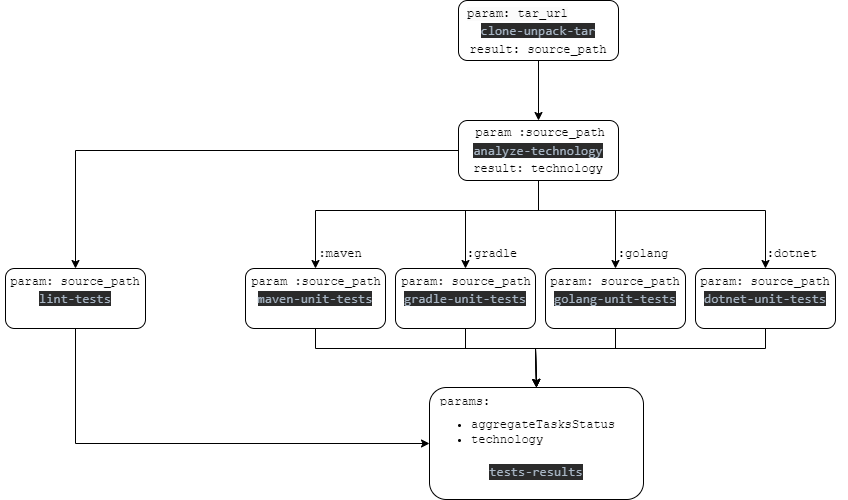

The diagram above was exported from draw.io. Its source (the exported page's mxGraphModel, read from the mxfile embedded in the PNG):
<mxGraphModel dx="1147" dy="766" grid="1" gridSize="10" guides="1" tooltips="1" connect="1" arrows="1" fold="1" page="1" pageScale="1" pageWidth="850" pageHeight="1100" math="0" shadow="0">
  <root>
    <mxCell id="0" />
    <mxCell id="1" parent="0" />
    <mxCell id="lj8_c-N0JWA2KBhWfcnI-15" style="edgeStyle=orthogonalEdgeStyle;rounded=0;orthogonalLoop=1;jettySize=auto;html=1;entryX=0.5;entryY=0;entryDx=0;entryDy=0;" edge="1" parent="1" source="lj8_c-N0JWA2KBhWfcnI-1" target="lj8_c-N0JWA2KBhWfcnI-2">
      <mxGeometry relative="1" as="geometry" />
    </mxCell>
    <mxCell id="lj8_c-N0JWA2KBhWfcnI-1" value="&lt;pre style=&quot;background-color:#2b2b2b;color:#a9b7c6;font-family:'JetBrains Mono',monospace;font-size:9.8pt;&quot;&gt;clone-unpack-tar&lt;/pre&gt;" style="rounded=1;whiteSpace=wrap;html=1;" vertex="1" parent="1">
      <mxGeometry x="459" y="3" width="160" height="60" as="geometry" />
    </mxCell>
    <mxCell id="lj8_c-N0JWA2KBhWfcnI-16" style="edgeStyle=orthogonalEdgeStyle;rounded=0;orthogonalLoop=1;jettySize=auto;html=1;entryX=0.5;entryY=0;entryDx=0;entryDy=0;" edge="1" parent="1" source="lj8_c-N0JWA2KBhWfcnI-2" target="lj8_c-N0JWA2KBhWfcnI-12">
      <mxGeometry relative="1" as="geometry">
        <Array as="points">
          <mxPoint x="539" y="213" />
          <mxPoint x="616" y="213" />
        </Array>
      </mxGeometry>
    </mxCell>
    <mxCell id="lj8_c-N0JWA2KBhWfcnI-17" style="edgeStyle=orthogonalEdgeStyle;rounded=0;orthogonalLoop=1;jettySize=auto;html=1;entryX=0.5;entryY=0;entryDx=0;entryDy=0;" edge="1" parent="1" source="lj8_c-N0JWA2KBhWfcnI-2" target="lj8_c-N0JWA2KBhWfcnI-13">
      <mxGeometry relative="1" as="geometry">
        <Array as="points">
          <mxPoint x="539" y="213" />
          <mxPoint x="466" y="213" />
        </Array>
      </mxGeometry>
    </mxCell>
    <mxCell id="lj8_c-N0JWA2KBhWfcnI-18" style="edgeStyle=orthogonalEdgeStyle;rounded=0;orthogonalLoop=1;jettySize=auto;html=1;" edge="1" parent="1" source="lj8_c-N0JWA2KBhWfcnI-2" target="lj8_c-N0JWA2KBhWfcnI-14">
      <mxGeometry relative="1" as="geometry">
        <Array as="points">
          <mxPoint x="539" y="213" />
          <mxPoint x="766" y="213" />
        </Array>
      </mxGeometry>
    </mxCell>
    <mxCell id="lj8_c-N0JWA2KBhWfcnI-19" style="edgeStyle=orthogonalEdgeStyle;rounded=0;orthogonalLoop=1;jettySize=auto;html=1;" edge="1" parent="1" source="lj8_c-N0JWA2KBhWfcnI-2" target="lj8_c-N0JWA2KBhWfcnI-11">
      <mxGeometry relative="1" as="geometry">
        <Array as="points">
          <mxPoint x="539" y="213" />
          <mxPoint x="316" y="213" />
        </Array>
      </mxGeometry>
    </mxCell>
    <mxCell id="lj8_c-N0JWA2KBhWfcnI-20" style="edgeStyle=orthogonalEdgeStyle;rounded=0;orthogonalLoop=1;jettySize=auto;html=1;entryX=0.5;entryY=0;entryDx=0;entryDy=0;" edge="1" parent="1" source="lj8_c-N0JWA2KBhWfcnI-2" target="lj8_c-N0JWA2KBhWfcnI-10">
      <mxGeometry relative="1" as="geometry" />
    </mxCell>
    <mxCell id="lj8_c-N0JWA2KBhWfcnI-2" value="&lt;pre style=&quot;background-color:#2b2b2b;color:#a9b7c6;font-family:'JetBrains Mono',monospace;font-size:9.8pt;&quot;&gt;&lt;pre style=&quot;font-family: &amp;quot;JetBrains Mono&amp;quot;, monospace; font-size: 9.8pt;&quot;&gt;analyze-technology&lt;/pre&gt;&lt;/pre&gt;" style="rounded=1;whiteSpace=wrap;html=1;" vertex="1" parent="1">
      <mxGeometry x="459" y="123" width="160" height="60" as="geometry" />
    </mxCell>
    <mxCell id="lj8_c-N0JWA2KBhWfcnI-9" value="&lt;pre style=&quot;color: rgb(169, 183, 198); font-family: &amp;quot;JetBrains Mono&amp;quot;, monospace; font-size: 9.8pt;&quot;&gt;&lt;pre style=&quot;font-family: &amp;quot;JetBrains Mono&amp;quot;, monospace; font-size: 9.8pt;&quot;&gt;&lt;span style=&quot;background-color: rgb(216, 212, 212);&quot;&gt;&lt;br&gt;&lt;/span&gt;&lt;/pre&gt;&lt;pre style=&quot;font-family: &amp;quot;JetBrains Mono&amp;quot;, monospace; font-size: 9.8pt;&quot;&gt;&lt;br&gt;&lt;/pre&gt;&lt;pre style=&quot;background-color: rgb(43, 43, 43); font-family: &amp;quot;JetBrains Mono&amp;quot;, monospace; font-size: 9.8pt;&quot;&gt;tests-results&lt;/pre&gt;&lt;/pre&gt;" style="rounded=1;whiteSpace=wrap;html=1;" vertex="1" parent="1">
      <mxGeometry x="430" y="390" width="214" height="112" as="geometry" />
    </mxCell>
    <mxCell id="lj8_c-N0JWA2KBhWfcnI-47" style="edgeStyle=orthogonalEdgeStyle;rounded=0;orthogonalLoop=1;jettySize=auto;html=1;entryX=0;entryY=0.5;entryDx=0;entryDy=0;fontFamily=Courier New;exitX=0.5;exitY=1;exitDx=0;exitDy=0;" edge="1" parent="1" source="lj8_c-N0JWA2KBhWfcnI-10" target="lj8_c-N0JWA2KBhWfcnI-9">
      <mxGeometry relative="1" as="geometry" />
    </mxCell>
    <mxCell id="lj8_c-N0JWA2KBhWfcnI-10" value="&lt;pre style=&quot;background-color:#2b2b2b;color:#a9b7c6;font-family:'JetBrains Mono',monospace;font-size:9.8pt;&quot;&gt;lint-tests&lt;/pre&gt;" style="rounded=1;whiteSpace=wrap;html=1;" vertex="1" parent="1">
      <mxGeometry x="6" y="271" width="140" height="60" as="geometry" />
    </mxCell>
    <mxCell id="lj8_c-N0JWA2KBhWfcnI-27" style="edgeStyle=orthogonalEdgeStyle;rounded=0;orthogonalLoop=1;jettySize=auto;html=1;entryX=0.5;entryY=0;entryDx=0;entryDy=0;exitX=0.5;exitY=1;exitDx=0;exitDy=0;" edge="1" parent="1" target="lj8_c-N0JWA2KBhWfcnI-9">
      <mxGeometry relative="1" as="geometry">
        <mxPoint x="316" y="401" as="targetPoint" />
        <mxPoint x="316" y="331" as="sourcePoint" />
        <Array as="points">
          <mxPoint x="316" y="351" />
          <mxPoint x="536" y="351" />
        </Array>
      </mxGeometry>
    </mxCell>
    <mxCell id="lj8_c-N0JWA2KBhWfcnI-11" value="&lt;pre style=&quot;background-color:#2b2b2b;color:#a9b7c6;font-family:'JetBrains Mono',monospace;font-size:9.8pt;&quot;&gt;&lt;pre style=&quot;font-family: &amp;quot;JetBrains Mono&amp;quot;, monospace; font-size: 9.8pt;&quot;&gt;maven-unit-tests&lt;/pre&gt;&lt;/pre&gt;" style="rounded=1;whiteSpace=wrap;html=1;" vertex="1" parent="1">
      <mxGeometry x="246" y="271" width="140" height="60" as="geometry" />
    </mxCell>
    <mxCell id="lj8_c-N0JWA2KBhWfcnI-25" style="edgeStyle=orthogonalEdgeStyle;rounded=0;orthogonalLoop=1;jettySize=auto;html=1;entryX=0.5;entryY=0;entryDx=0;entryDy=0;" edge="1" parent="1" target="lj8_c-N0JWA2KBhWfcnI-9">
      <mxGeometry relative="1" as="geometry">
        <mxPoint x="616" y="331" as="sourcePoint" />
        <Array as="points">
          <mxPoint x="616" y="351" />
          <mxPoint x="536" y="351" />
        </Array>
      </mxGeometry>
    </mxCell>
    <mxCell id="lj8_c-N0JWA2KBhWfcnI-12" value="&lt;pre style=&quot;background-color:#2b2b2b;color:#a9b7c6;font-family:'JetBrains Mono',monospace;font-size:9.8pt;&quot;&gt;&lt;pre style=&quot;font-family: &amp;quot;JetBrains Mono&amp;quot;, monospace; font-size: 9.8pt;&quot;&gt;golang-unit-tests&lt;/pre&gt;&lt;/pre&gt;" style="rounded=1;whiteSpace=wrap;html=1;" vertex="1" parent="1">
      <mxGeometry x="546" y="271" width="140" height="60" as="geometry" />
    </mxCell>
    <mxCell id="lj8_c-N0JWA2KBhWfcnI-26" style="edgeStyle=orthogonalEdgeStyle;rounded=0;orthogonalLoop=1;jettySize=auto;html=1;entryX=0.5;entryY=0;entryDx=0;entryDy=0;" edge="1" parent="1" target="lj8_c-N0JWA2KBhWfcnI-9">
      <mxGeometry relative="1" as="geometry">
        <mxPoint x="466" y="331" as="sourcePoint" />
        <Array as="points">
          <mxPoint x="466" y="351" />
          <mxPoint x="536" y="351" />
        </Array>
      </mxGeometry>
    </mxCell>
    <mxCell id="lj8_c-N0JWA2KBhWfcnI-13" value="&lt;pre style=&quot;background-color:#2b2b2b;color:#a9b7c6;font-family:'JetBrains Mono',monospace;font-size:9.8pt;&quot;&gt;&lt;pre style=&quot;font-family: &amp;quot;JetBrains Mono&amp;quot;, monospace; font-size: 9.8pt;&quot;&gt;gradle-unit-tests&lt;/pre&gt;&lt;/pre&gt;" style="rounded=1;whiteSpace=wrap;html=1;" vertex="1" parent="1">
      <mxGeometry x="396" y="271" width="140" height="60" as="geometry" />
    </mxCell>
    <mxCell id="lj8_c-N0JWA2KBhWfcnI-23" style="edgeStyle=orthogonalEdgeStyle;rounded=0;orthogonalLoop=1;jettySize=auto;html=1;entryX=0.5;entryY=0;entryDx=0;entryDy=0;" edge="1" parent="1" target="lj8_c-N0JWA2KBhWfcnI-9">
      <mxGeometry relative="1" as="geometry">
        <mxPoint x="766" y="331" as="sourcePoint" />
        <Array as="points">
          <mxPoint x="766" y="351" />
          <mxPoint x="536" y="351" />
        </Array>
      </mxGeometry>
    </mxCell>
    <mxCell id="lj8_c-N0JWA2KBhWfcnI-14" value="&lt;pre style=&quot;background-color:#2b2b2b;color:#a9b7c6;font-family:'JetBrains Mono',monospace;font-size:9.8pt;&quot;&gt;&lt;pre style=&quot;font-family: &amp;quot;JetBrains Mono&amp;quot;, monospace; font-size: 9.8pt;&quot;&gt;dotnet-unit-tests&lt;/pre&gt;&lt;/pre&gt;" style="rounded=1;whiteSpace=wrap;html=1;" vertex="1" parent="1">
      <mxGeometry x="696" y="271" width="140" height="60" as="geometry" />
    </mxCell>
    <mxCell id="lj8_c-N0JWA2KBhWfcnI-31" value="&lt;font face=&quot;Courier New&quot;&gt;result: technology&lt;/font&gt;" style="text;html=1;strokeColor=none;fillColor=none;align=center;verticalAlign=middle;whiteSpace=wrap;rounded=0;" vertex="1" parent="1">
      <mxGeometry x="464" y="156" width="150" height="30" as="geometry" />
    </mxCell>
    <mxCell id="lj8_c-N0JWA2KBhWfcnI-33" value="&lt;font face=&quot;Courier New&quot;&gt;:maven&lt;/font&gt;" style="text;html=1;strokeColor=none;fillColor=none;align=center;verticalAlign=middle;whiteSpace=wrap;rounded=0;" vertex="1" parent="1">
      <mxGeometry x="286" y="241" width="110" height="30" as="geometry" />
    </mxCell>
    <mxCell id="lj8_c-N0JWA2KBhWfcnI-34" value="&lt;font face=&quot;Courier New&quot;&gt;:gradle&lt;/font&gt;" style="text;html=1;strokeColor=none;fillColor=none;align=center;verticalAlign=middle;whiteSpace=wrap;rounded=0;" vertex="1" parent="1">
      <mxGeometry x="438" y="241" width="110" height="30" as="geometry" />
    </mxCell>
    <mxCell id="lj8_c-N0JWA2KBhWfcnI-35" value="&lt;font face=&quot;Courier New&quot;&gt;:golang&lt;/font&gt;" style="text;html=1;strokeColor=none;fillColor=none;align=center;verticalAlign=middle;whiteSpace=wrap;rounded=0;" vertex="1" parent="1">
      <mxGeometry x="589" y="241" width="110" height="30" as="geometry" />
    </mxCell>
    <mxCell id="lj8_c-N0JWA2KBhWfcnI-36" value="&lt;font face=&quot;Courier New&quot;&gt;:dotnet&lt;/font&gt;" style="text;html=1;strokeColor=none;fillColor=none;align=center;verticalAlign=middle;whiteSpace=wrap;rounded=0;" vertex="1" parent="1">
      <mxGeometry x="738" y="241" width="110" height="30" as="geometry" />
    </mxCell>
    <mxCell id="lj8_c-N0JWA2KBhWfcnI-37" value="&lt;font face=&quot;Courier New&quot;&gt;result: source_path&lt;/font&gt;" style="text;html=1;strokeColor=none;fillColor=none;align=center;verticalAlign=middle;whiteSpace=wrap;rounded=0;" vertex="1" parent="1">
      <mxGeometry x="464" y="37" width="150" height="30" as="geometry" />
    </mxCell>
    <mxCell id="lj8_c-N0JWA2KBhWfcnI-38" value="&lt;font face=&quot;Courier New&quot;&gt;param :source_path&lt;/font&gt;" style="text;html=1;strokeColor=none;fillColor=none;align=center;verticalAlign=middle;whiteSpace=wrap;rounded=0;" vertex="1" parent="1">
      <mxGeometry x="466" y="120" width="150" height="30" as="geometry" />
    </mxCell>
    <mxCell id="lj8_c-N0JWA2KBhWfcnI-40" value="&lt;font face=&quot;Courier New&quot;&gt;param :source_path&lt;/font&gt;" style="text;html=1;strokeColor=none;fillColor=none;align=center;verticalAlign=middle;whiteSpace=wrap;rounded=0;" vertex="1" parent="1">
      <mxGeometry x="242" y="269" width="150" height="30" as="geometry" />
    </mxCell>
    <mxCell id="lj8_c-N0JWA2KBhWfcnI-41" value="&lt;font face=&quot;Courier New&quot;&gt;param: source_path&lt;/font&gt;" style="text;html=1;strokeColor=none;fillColor=none;align=center;verticalAlign=middle;whiteSpace=wrap;rounded=0;" vertex="1" parent="1">
      <mxGeometry x="392" y="269" width="150" height="30" as="geometry" />
    </mxCell>
    <mxCell id="lj8_c-N0JWA2KBhWfcnI-42" value="&lt;font face=&quot;Courier New&quot;&gt;param: source_path&lt;/font&gt;" style="text;html=1;strokeColor=none;fillColor=none;align=center;verticalAlign=middle;whiteSpace=wrap;rounded=0;" vertex="1" parent="1">
      <mxGeometry x="541" y="269" width="150" height="30" as="geometry" />
    </mxCell>
    <mxCell id="lj8_c-N0JWA2KBhWfcnI-43" value="&lt;font face=&quot;Courier New&quot;&gt;param: source_path&lt;/font&gt;" style="text;html=1;strokeColor=none;fillColor=none;align=center;verticalAlign=middle;whiteSpace=wrap;rounded=0;" vertex="1" parent="1">
      <mxGeometry x="691" y="269" width="150" height="30" as="geometry" />
    </mxCell>
    <mxCell id="lj8_c-N0JWA2KBhWfcnI-44" value="&lt;font face=&quot;Courier New&quot;&gt;param: source_path&lt;/font&gt;" style="text;html=1;strokeColor=none;fillColor=none;align=center;verticalAlign=middle;whiteSpace=wrap;rounded=0;" vertex="1" parent="1">
      <mxGeometry x="1" y="269" width="150" height="30" as="geometry" />
    </mxCell>
    <mxCell id="lj8_c-N0JWA2KBhWfcnI-48" value="params:" style="text;html=1;strokeColor=none;fillColor=none;align=center;verticalAlign=middle;whiteSpace=wrap;rounded=0;labelBackgroundColor=#ffffff;fontFamily=Courier New;fontColor=#050505;" vertex="1" parent="1">
      <mxGeometry x="436" y="390" width="60" height="30" as="geometry" />
    </mxCell>
    <mxCell id="lj8_c-N0JWA2KBhWfcnI-49" value="&lt;ul&gt;&lt;li style=&quot;border-color: var(--border-color);&quot;&gt;&lt;font style=&quot;border-color: var(--border-color);&quot; face=&quot;Courier New&quot;&gt;aggregateTasksStatus&lt;/font&gt;&lt;/li&gt;&lt;li style=&quot;border-color: var(--border-color);&quot;&gt;technology&lt;font style=&quot;border-color: var(--border-color);&quot; color=&quot;#050505&quot; face=&quot;Courier New&quot;&gt;&lt;/font&gt;&lt;/li&gt;&lt;font style=&quot;border-color: var(--border-color);&quot; color=&quot;#050505&quot; face=&quot;Courier New&quot;&gt;&lt;/font&gt;&lt;/ul&gt;" style="text;html=1;strokeColor=none;fillColor=none;align=left;verticalAlign=middle;whiteSpace=wrap;rounded=0;labelBackgroundColor=#ffffff;fontFamily=Courier New;fontColor=#050505;" vertex="1" parent="1">
      <mxGeometry x="430" y="420" width="60" height="30" as="geometry" />
    </mxCell>
    <mxCell id="lj8_c-N0JWA2KBhWfcnI-51" value="&lt;span style=&quot;color: rgb(0, 0, 0); font-family: &amp;quot;Courier New&amp;quot;; font-size: 12px; font-style: normal; font-variant-ligatures: normal; font-variant-caps: normal; font-weight: 400; letter-spacing: normal; orphans: 2; text-align: center; text-indent: 0px; text-transform: none; widows: 2; word-spacing: 0px; -webkit-text-stroke-width: 0px; background-color: rgb(251, 251, 251); text-decoration-thickness: initial; text-decoration-style: initial; text-decoration-color: initial; float: none; display: inline !important;&quot;&gt;param: tar_url&lt;/span&gt;" style="text;whiteSpace=wrap;html=1;fontFamily=Courier New;fontColor=#050505;" vertex="1" parent="1">
      <mxGeometry x="466" y="3" width="160" height="40" as="geometry" />
    </mxCell>
  </root>
</mxGraphModel>